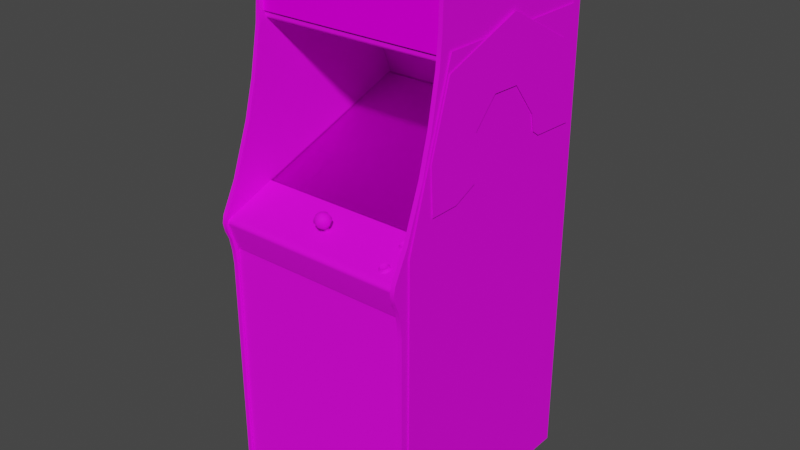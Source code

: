 # Source: pacman_1.blend  (saved by Blender 2.93.20; exported with 4.5.12 LTS)
import bpy
from mathutils import Matrix  # noqa: F401  (used for matrix-valued properties, if any)

bpy.ops.wm.read_factory_settings(use_empty=True)
scene = bpy.context.scene
scene.name = 'Scene'

# ---- images (referenced by path relative to the original .blend; pixels are not part of the script)
import os
ASSET_DIR = os.environ.get("B2B_ASSET_DIR", "")  # directory of the original .blend (textures are referenced by path, not embedded)
HERE = os.path.dirname(os.path.abspath(__file__))  # packed textures are extracted next to this script under _unpacked/

def load_image(name, relpath, width, height, colorspace="sRGB"):
    """Load a texture the original file referenced (path relative to the .blend, or extracted next to this script)."""
    p = next((c for c in (os.path.join(HERE, relpath), os.path.join(ASSET_DIR, relpath)) if relpath and os.path.exists(c)), "")
    if p:
        img = bpy.data.images.load(p, check_existing=True)
        img.name = name
    else:  # same state as the original file: an image datablock whose file is absent (Cycles renders it pink)
        img = bpy.data.images.new(name, width, height)
        img.source = "FILE"
        img.filepath = "//" + (relpath or name)
    img.colorspace_settings.name = colorspace
    return img
img_pacmanmarqueemap_tiff = load_image('pacmanmarqueemap.TIFF', 'pacmanmarqueemap.TIFF', 1024, 1024, 'sRGB')
img_pacmantitlemap_tiff = load_image('pacmantitlemap.TIFF', 'pacmantitlemap.TIFF', 1024, 1024, 'sRGB')
img_pacmanglassa_tiff = load_image('pacmanglassa.TIFF', 'pacmanglassa.TIFF', 1024, 1024, 'sRGB')
img_pacmanbezelmap_tiff = load_image('pacmanbezelmap.TIFF', 'pacmanbezelmap.TIFF', 1024, 1024, 'sRGB')
img_pacmantexturemap_tiff = load_image('pacmantexturemap.TIFF', 'pacmantexturemap.TIFF', 1024, 1024, 'sRGB')

# ---- materials (node trees are filled in below, after node groups)
mat_pacmanmarquee = bpy.data.materials.new('pacmanmarquee')
mat_pacmanmarquee.use_transparent_shadow = False
mat_pacmanmarquee.roughness = 0.8807
mat_pacmanmarquee.specular_intensity = 0.0
mat_pacmantitle = bpy.data.materials.new('pacmantitle')
mat_pacmantitle.use_transparent_shadow = False
mat_pacmantitle.roughness = 0.8807
mat_pacmantitle.specular_intensity = 0.0
mat_pacmanglass = bpy.data.materials.new('pacmanglass')
mat_pacmanglass.use_transparent_shadow = False
mat_pacmanglass.roughness = 0.8807
mat_pacmanglass.specular_intensity = 0.0
mat_pacmanbezel = bpy.data.materials.new('pacmanbezel')
mat_pacmanbezel.use_transparent_shadow = False
mat_pacmanbezel.roughness = 0.8807
mat_pacmanbezel.specular_intensity = 0.0
mat_pacmantexture = bpy.data.materials.new('pacmantexture')
mat_pacmantexture.use_transparent_shadow = False
mat_pacmantexture.roughness = 0.8114
mat_pacmantexture.specular_intensity = 0.1765

# ---- node groups
ng_auto_smooth = bpy.data.node_groups.new('Auto Smooth', 'GeometryNodeTree')
_s = ng_auto_smooth.interface.new_socket(name='Geometry', in_out='OUTPUT', socket_type='NodeSocketGeometry')
_s = ng_auto_smooth.interface.new_socket(name='Geometry', in_out='INPUT', socket_type='NodeSocketGeometry')
_s = ng_auto_smooth.interface.new_socket(name='Angle', in_out='INPUT', socket_type='NodeSocketFloat')
_s.subtype = 'ANGLE'
_s.min_value = 0.0
_s.max_value = 3.142
ng_auto_smooth.is_modifier = True
_N = ng_auto_smooth.nodes; _L = ng_auto_smooth.links
n0 = _N.new('NodeGroupOutput'); n0.name = 'Group Output'; n0.location = (480, -100)
n1 = _N.new('NodeGroupInput'); n1.name = 'Group Input'; n1.location = (-420, -300)
n2 = _N.new('NodeGroupInput'); n2.name = 'Group Input.001'; n2.location = (-60, -100)
n3 = _N.new('GeometryNodeSetShadeSmooth'); n3.name = 'Set Shade Smooth'; n3.location = (120, -100)
n3.domain = 'EDGE'
n4 = _N.new('GeometryNodeSetShadeSmooth'); n4.name = 'Set Shade Smooth.001'; n4.location = (300, -100)
n5 = _N.new('GeometryNodeInputMeshEdgeAngle'); n5.name = 'Edge Angle'; n5.location = (-420, -220)
n6 = _N.new('GeometryNodeInputEdgeSmooth'); n6.name = 'Is Edge Smooth'; n6.location = (-60, -160)
n7 = _N.new('GeometryNodeInputShadeSmooth'); n7.name = 'Is Face Smooth'; n7.location = (-240, -340)
n8 = _N.new('FunctionNodeBooleanMath'); n8.name = 'Boolean Math'; n8.location = (-60, -220)
n9 = _N.new('FunctionNodeCompare'); n9.name = 'Compare'; n9.location = (-240, -180)
n9.operation = 'LESS_EQUAL'
_L.new(n5.outputs[0], n9.inputs[0])
_L.new(n4.outputs[0], n0.inputs[0])
_L.new(n1.outputs[1], n9.inputs[1])
_L.new(n9.outputs[0], n8.inputs[0])
_L.new(n7.outputs[0], n8.inputs[1])
_L.new(n2.outputs[0], n3.inputs[0])
_L.new(n6.outputs[0], n3.inputs[1])
_L.new(n3.outputs[0], n4.inputs[0])
_L.new(n8.outputs[0], n3.inputs[2])
n0.is_active_output = True

# ---- material node trees
mat_pacmanmarquee.use_nodes = True; mat_pacmanmarquee.node_tree.nodes.clear()
_N = mat_pacmanmarquee.node_tree.nodes; _L = mat_pacmanmarquee.node_tree.links
n0 = _N.new('ShaderNodeBsdfPrincipled'); n0.name = 'Principled BSDF'; n0.location = (10, 300)
n0.distribution = 'GGX'
n0.subsurface_method = 'BURLEY'
n0.inputs[2].default_value = 0.8807
n0.inputs[3].default_value = 1.45
n0.inputs[13].default_value = 0.0
n0.inputs[27].default_value = (0.0, 0.0, 0.0, 1.0)
n0.inputs[28].default_value = 1.0
n1 = _N.new('ShaderNodeOutputMaterial'); n1.name = 'Material Output'; n1.location = (300, 300)
n2 = _N.new('ShaderNodeTexImage'); n2.name = 'Image Texture'; n2.location = (-300, 600)
n2.image = img_pacmanmarqueemap_tiff
_L.new(n0.outputs[0], n1.inputs[0])
_L.new(n2.outputs[0], n0.inputs[0])
n1.is_active_output = True
mat_pacmantitle.use_nodes = True; mat_pacmantitle.node_tree.nodes.clear()
_N = mat_pacmantitle.node_tree.nodes; _L = mat_pacmantitle.node_tree.links
n0 = _N.new('ShaderNodeBsdfPrincipled'); n0.name = 'Principled BSDF'; n0.location = (10, 300)
n0.distribution = 'GGX'
n0.subsurface_method = 'BURLEY'
n0.inputs[2].default_value = 0.8807
n0.inputs[3].default_value = 1.45
n0.inputs[13].default_value = 0.0
n0.inputs[27].default_value = (0.0, 0.0, 0.0, 1.0)
n0.inputs[28].default_value = 1.0
n1 = _N.new('ShaderNodeOutputMaterial'); n1.name = 'Material Output'; n1.location = (300, 300)
n2 = _N.new('ShaderNodeTexImage'); n2.name = 'Image Texture'; n2.location = (-300, 600)
n2.image = img_pacmantitlemap_tiff
_L.new(n0.outputs[0], n1.inputs[0])
_L.new(n2.outputs[0], n0.inputs[0])
n1.is_active_output = True
mat_pacmanglass.use_nodes = True; mat_pacmanglass.node_tree.nodes.clear()
_N = mat_pacmanglass.node_tree.nodes; _L = mat_pacmanglass.node_tree.links
n0 = _N.new('ShaderNodeBsdfPrincipled'); n0.name = 'Principled BSDF'; n0.location = (10, 300)
n0.distribution = 'GGX'
n0.subsurface_method = 'BURLEY'
n0.inputs[2].default_value = 0.8807
n0.inputs[3].default_value = 1.45
n0.inputs[4].default_value = 0.2
n0.inputs[13].default_value = 0.0
n0.inputs[27].default_value = (0.0, 0.0, 0.0, 1.0)
n0.inputs[28].default_value = 1.0
n1 = _N.new('ShaderNodeOutputMaterial'); n1.name = 'Material Output'; n1.location = (300, 300)
n2 = _N.new('ShaderNodeTexImage'); n2.name = 'Image Texture'; n2.location = (-300, 600)
n2.image = img_pacmanglassa_tiff
_L.new(n0.outputs[0], n1.inputs[0])
_L.new(n2.outputs[0], n0.inputs[0])
n1.is_active_output = True
mat_pacmanbezel.use_nodes = True; mat_pacmanbezel.node_tree.nodes.clear()
_N = mat_pacmanbezel.node_tree.nodes; _L = mat_pacmanbezel.node_tree.links
n0 = _N.new('ShaderNodeBsdfPrincipled'); n0.name = 'Principled BSDF'; n0.location = (10, 300)
n0.distribution = 'GGX'
n0.subsurface_method = 'BURLEY'
n0.inputs[2].default_value = 0.8807
n0.inputs[3].default_value = 1.45
n0.inputs[13].default_value = 0.0
n0.inputs[27].default_value = (0.0, 0.0, 0.0, 1.0)
n0.inputs[28].default_value = 1.0
n1 = _N.new('ShaderNodeOutputMaterial'); n1.name = 'Material Output'; n1.location = (300, 300)
n2 = _N.new('ShaderNodeTexImage'); n2.name = 'Image Texture'; n2.location = (-300, 600)
n2.image = img_pacmanbezelmap_tiff
_L.new(n0.outputs[0], n1.inputs[0])
_L.new(n2.outputs[0], n0.inputs[0])
n1.is_active_output = True
mat_pacmantexture.use_nodes = True; mat_pacmantexture.node_tree.nodes.clear()
_N = mat_pacmantexture.node_tree.nodes; _L = mat_pacmantexture.node_tree.links
n0 = _N.new('ShaderNodeBsdfPrincipled'); n0.name = 'Principled BSDF'; n0.location = (10, 300)
n0.distribution = 'GGX'
n0.subsurface_method = 'BURLEY'
n0.inputs[2].default_value = 0.8114
n0.inputs[3].default_value = 1.45
n0.inputs[13].default_value = 0.1765
n0.inputs[27].default_value = (0.0, 0.0, 0.0, 1.0)
n0.inputs[28].default_value = 1.0
n1 = _N.new('ShaderNodeOutputMaterial'); n1.name = 'Material Output'; n1.location = (300, 300)
n2 = _N.new('ShaderNodeTexImage'); n2.name = 'Image Texture'; n2.location = (-300, 600)
n2.image = img_pacmantexturemap_tiff
_L.new(n0.outputs[0], n1.inputs[0])
_L.new(n2.outputs[0], n0.inputs[0])
n1.is_active_output = True

# ---- world
world_world = bpy.data.worlds.new('World'); scene.world = world_world
world_world.use_nodes = True; world_world.node_tree.nodes.clear()
_N = world_world.node_tree.nodes; _L = world_world.node_tree.links
n0 = _N.new('ShaderNodeOutputWorld'); n0.name = 'World Output'; n0.location = (300, 300)
n1 = _N.new('ShaderNodeBackground'); n1.name = 'Background'; n1.location = (10, 300)
n1.inputs[0].default_value = (0.05088, 0.05088, 0.05088, 1.0)
_L.new(n1.outputs[0], n0.inputs[0])
n0.is_active_output = True
world_world.color = (0.05088, 0.05088, 0.05088)
world_world.use_sun_shadow = False
world_world.sun_shadow_jitter_overblur = 0.0

# ---- meshes
me_pacman = bpy.data.meshes.new('pacman')
me_pacman.from_pydata([(-0.07888, 0.4114, 0.03052), (-0.07888, 0.3834, 0.03052), (0.01204, 0.4114, 0.03052), (-0.1549, -0.1284, -0.1726), (-0.0281, -0.1253, -0.172), (-0.0281, -0.08396, -0.3055), (-0.1537, -0.1794, -0.04215), (-0.0281, -0.1782, -0.04033), (0.09718, -0.08609, -0.3043), (-0.1537, -0.08609, -0.3043), (0.09718, -0.1794, -0.04215), (0.0987, -0.1284, -0.1726), (0.1762, -0.1323, -0.1732), (0.1729, -0.08974, -0.3012), (0.09414, -0.06237, -0.3842), (-0.1503, -0.212, 0.0363), (-0.1503, -0.06237, -0.3842), (-0.2194, -0.06693, -0.3739), (-0.2294, -0.08974, -0.3012), (-0.2294, -0.1807, -0.0458), (0.1629, -0.06693, -0.3739), (0.1762, -0.1329, -0.1732), (0.1729, -0.1813, -0.0458), (-0.2324, -0.1323, -0.1732), (-0.2324, -0.1329, -0.1732), (-0.2294, -0.09035, -0.3015), (-0.0281, -0.06055, -0.3873), (-0.0281, -0.06085, -0.3873), (0.09414, -0.06298, -0.3842), (0.09414, -0.212, 0.0363), (-0.0281, -0.2126, 0.03964), (-0.0281, -0.2129, 0.03964), (-0.1503, -0.2126, 0.0363), (0.1729, -0.09035, -0.3015), (-0.2194, -0.06724, -0.3739), (-0.2294, -0.1813, -0.0458), (0.1629, -0.2092, 0.02566), (0.09414, -0.2126, 0.0363), (0.1729, -0.1807, -0.0458), (0.1629, -0.2095, 0.02566), (-0.2194, -0.2095, 0.02566), (-0.1503, -0.06298, -0.3842), (0.1629, -0.06724, -0.3739), (-0.2194, -0.2092, 0.02566), (-0.3389, -0.01098, -0.4706), (-0.3389, -0.2071, 0.08374), (0.272, -0.2071, 0.08374), (0.272, -0.01098, -0.4706), (0.272, -0.2132, 0.08374), (0.272, -0.01707, -0.4706), (-0.3389, -0.01707, -0.4706), (-0.3389, -0.2132, 0.08374), (-0.03205, -0.1706, 0.1716), (-0.02506, -0.1715, 0.174), (-0.0211, -0.1804, 0.1899), (-0.02232, -0.174, 0.1804), (-0.04148, -0.174, 0.1804), (-0.03874, -0.1715, 0.174), (-0.01654, -0.1877, 0.192), (-0.03205, -0.1846, 0.1956), (-0.03205, -0.1931, 0.1987), (-0.03205, -0.1724, 0.1622), (-0.02871, -0.1721, 0.1813), (-0.02962, -0.1728, 0.1835), (-0.02719, -0.1746, 0.1853), (-0.03205, -0.1773, 0.1896), (-0.03418, -0.1728, 0.1835), (-0.03205, -0.1734, 0.1844), (-0.0354, -0.1721, 0.1813), (-0.02962, -0.1712, 0.1792), (-0.03205, -0.1709, 0.1783), (-0.03418, -0.1712, 0.1792), (-0.03205, -0.1715, 0.1813), (-0.04969, -0.1785, 0.1789), (-0.03205, -0.2038, 0.1975), (0.286, -0.4212, 0.2212), (0.286, -1.205, 0.2209), (-0.3519, 0.4734, -0.5545), (-0.3519, -1.205, 0.2209), (-0.3392, -1.205, -0.5421), (0.2723, -0.2819, 0.1996), (0.2723, -0.03865, -0.4843), (0.286, 0.273, 0.07857), (0.286, 0.1234, 0.1068), (0.2723, 0.1234, 0.1068), (0.2723, 0.273, 0.07857), (-0.3383, 0.273, 0.07857), (-0.3519, 0.273, 0.07857), (0.286, -1.205, -0.5545), (0.2912, -0.9728, -0.5202), (0.2912, -0.1943, 0.1959), (0.2912, -0.9728, 0.1959), (-0.355, -0.9728, -0.5202), (-0.355, -0.9728, 0.1959), (-0.355, -0.1943, 0.1959), (-0.3386, 0.2864, 0.04208), (-0.3386, 0.2931, -0.3474), (0.2723, 0.2931, -0.3474), (-0.3386, -0.2819, 0.1996), (0.2717, -1.205, -0.5421), (0.2723, -1.206, 0.2124), (0.2723, -0.3254, 0.2124), (-0.3376, -0.3254, 0.2124), (-0.3376, -1.206, 0.2124), (0.2951, 0.2219, -0.4739), (0.2951, 0.1505, -0.2444), (0.2951, 0.04527, -0.3271), (-0.355, 0.3135, 0.03873), (-0.355, 0.3135, -0.5202), (0.2912, 0.3135, -0.5202), (0.2912, 0.3135, 0.03873), (-0.3392, 0.4722, -0.5421), (-0.3392, 0.5126, 0.03478), (0.2717, 0.5126, 0.03478), (0.2717, 0.4722, -0.5421), (0.2723, 0.2864, 0.04208), (0.2951, 0.2596, 0.04877), (0.2951, 0.07142, -0.0677), (0.2951, 0.1541, -0.1468), (0.2951, 0.3573, -0.2255), (0.2951, 0.04132, 0.1166), (-0.3386, -0.2013, 0.07157), (-0.3386, -0.2597, 0.227), (0.2723, -0.2597, 0.227), (0.2723, -0.2013, 0.07157), (-0.3386, -0.03865, -0.4843), (-0.005596, -0.1946, 0.1728), (-0.01381, -0.1968, 0.1914), (-0.01411, -0.2071, 0.1874), (-0.05546, -0.1849, 0.1765), (0.2951, -0.03014, -0.3648), (0.2951, -0.03744, -0.5113), (-0.3376, -0.2591, 0.2267), (0.2711, -0.2591, 0.2267), (0.2711, -0.205, 0.08343), (-0.3376, -0.205, 0.08343), (0.2951, -0.07514, -0.0677), (0.2723, -0.3652, 0.2157), (0.2723, -0.2789, 0.2449), (-0.3386, -0.2789, 0.2449), (-0.3386, -0.3652, 0.2157), (0.2723, 0.4977, 0.06732), (0.2723, 0.5087, -0.4876), (-0.03205, -0.2126, 0.1905), (-0.03205, -0.2092, 0.1528), (-0.03205, -0.1971, 0.1479), (0.2182, -0.2065, 0.1096), (0.2094, -0.2135, 0.1151), (-0.2312, -0.1493, -0.09233), (-0.3066, -0.1493, -0.09233), (-0.3066, -0.2029, 0.05546), (-0.2312, -0.2029, 0.05546), (0.2352, -0.1493, -0.09233), (0.1598, -0.1493, -0.09233), (0.1598, -0.2029, 0.05546), (0.2352, -0.2029, 0.05546), (-0.03874, -0.1764, 0.1871), (-0.03205, -0.1858, 0.1485), (-0.0506, -0.1883, 0.1555), (-0.04847, -0.1791, 0.161), (0.2027, -0.2369, 0.1902), (0.1975, -0.2393, 0.1962), (0.2094, -0.2451, 0.1984), (0.286, 0.3633, 0.07036), (0.286, 0.5351, -0.1069), (-0.3519, 0.5351, -0.1069), (-0.0582, -0.1946, 0.1728), (-0.3383, -0.3342, 0.2336), (0.286, -0.3053, 0.2464), (0.286, -0.3342, 0.2336), (0.2951, -0.1089, 0.109), (0.2027, -0.2442, 0.2099), (-0.008333, -0.1849, 0.1765), (-0.03205, -0.177, 0.1546), (0.2723, -1.205, -0.5545), (0.286, 0.4734, -0.5545), (-0.3519, -1.205, -0.5545), (-0.3383, 0.4734, -0.5545), (-0.3383, 0.3633, 0.07036), (-0.3519, 0.4977, 0.06732), (0.286, 0.4977, 0.06732), (-0.3383, 0.5148, 0.01623), (0.2726, 0.5151, 0.04086), (0.2726, 0.5148, 0.01623), (0.2951, -0.1089, 0.01136), (-0.04847, -0.1907, 0.1923), (0.2209, -0.2092, 0.1169), (0.2219, -0.2138, 0.1154), (0.2109, -0.2132, 0.1281), (0.2182, -0.2117, 0.1242), (0.2951, -0.01129, -0.3383), (-0.01593, -0.1992, 0.1543), (0.2726, 0.2791, 0.0217), (-0.3383, 0.2791, 0.0217), (-0.05455, -0.2047, 0.1692), (-0.04604, -0.2141, 0.1658), (-0.3383, -1.205, 0.2209), (0.2723, -0.4212, 0.2212), (-0.3519, -0.1582, 0.199), (-0.3383, -0.1582, 0.199), (-0.3519, -0.2777, 0.2525), (-0.3519, -0.3053, 0.2464), (-0.3383, -0.3053, 0.2464), (0.286, -0.1582, 0.199), (0.2723, -0.2777, 0.2525), (0.2723, -0.3053, 0.2464), (-0.01411, -0.1785, 0.1789), (-0.02536, -0.2141, 0.1658), (-0.02536, -0.2488, 0.1531), (-0.03661, -0.2159, 0.1701), (-0.03874, -0.2141, 0.1658), (-0.03874, -0.2488, 0.1531), (-0.04817, -0.2105, 0.1844), (-0.0506, -0.2013, 0.1902), (-0.009245, -0.2047, 0.1692), (-0.0135, -0.1883, 0.1555), (-0.01533, -0.1791, 0.161), (0.2219, -0.2454, 0.1984), (0.2112, -0.2409, 0.1862), (0.2021, -0.2415, 0.1877), (0.1994, -0.2536, 0.213), (0.2121, -0.2545, 0.2151), (0.2112, -0.2497, 0.2105), (0.2188, -0.2482, 0.2063), (0.2234, -0.2524, 0.209), (-0.3383, 0.5251, -0.4131), (-0.3383, 0.5087, -0.4876), (-0.3519, 0.5087, -0.4876), (0.286, 0.5087, -0.4876), (0.2279, -0.2165, 0.1141), (0.2234, -0.2126, 0.1029), (0.2188, -0.2111, 0.1075), (0.1975, -0.2077, 0.1132), (0.2027, -0.2056, 0.1071), (0.2021, -0.2098, 0.1044), (0.1963, -0.2469, 0.2026), (0.1963, -0.2439, 0.1941), (0.1908, -0.246, 0.1914), (0.2121, -0.2418, 0.1798), (0.286, 0.5339, -0.2891), (0.286, 0.5066, 0.0664), (-0.3383, 0.5351, -0.1069), (-0.3383, 0.5066, 0.0664), (0.286, 0.004828, 0.1391), (-0.3383, 0.004828, 0.1391), (-0.04817, -0.1992, 0.1543), (-0.3383, 0.5148, 0.06154), (0.2723, 0.5351, -0.1069), (0.2723, 0.5339, -0.2891), (0.2723, 0.5148, 0.06154), (0.1963, -0.2123, 0.1111), (0.1963, -0.2153, 0.1196), (0.1975, -0.2105, 0.1208), (0.2723, 0.3633, 0.07036), (0.2112, -0.2184, 0.1275), (0.2021, -0.2178, 0.126), (0.1994, -0.2223, 0.1297), (0.2121, -0.2229, 0.1318), (0.2234, -0.2208, 0.1257), (0.2188, -0.2168, 0.1233), (0.1908, -0.2144, 0.1081), (0.1908, -0.219, 0.1205), (0.1908, -0.2503, 0.2035), (0.2021, -0.2491, 0.209), (-0.3383, 0.5294, -0.03455), (0.286, 0.5294, -0.03455), (0.2723, 0.5294, -0.03455), (-0.3519, -0.3342, 0.2336), (-0.3383, -0.375, 0.2254), (0.2723, -0.3342, 0.2336), (0.2723, -0.375, 0.2254), (0.2209, -0.2406, 0.2002), (0.2182, -0.2381, 0.1929), (0.2109, -0.2448, 0.2114), (0.2182, -0.2433, 0.2075), (0.1994, -0.2424, 0.182), (0.2723, -1.205, 0.2209), (-0.3383, -0.2515, 0.247), (0.286, -0.2515, 0.247), (0.2723, -0.1582, 0.199), (-0.3383, 0.4901, -0.5345), (0.286, 0.4901, -0.5345), (0.2279, -0.2482, 0.1975), (0.2234, -0.2439, 0.1859), (0.2188, -0.2424, 0.1905), (0.2112, -0.2095, 0.1032), (-0.01867, -0.2147, 0.1798), (-0.3519, 0.5251, -0.4131), (0.2723, 0.5251, -0.4131), (-0.3519, 0.5294, -0.03455), (-0.3519, 0.5242, 0.04329), (-0.3519, -0.2515, 0.247), (0.2723, -0.2515, 0.247), (0.286, -0.375, 0.2254), (-0.3383, -0.4212, 0.2212), (-0.3519, -0.375, 0.2254), (-0.03661, -0.2126, 0.1613), (-0.03205, -0.212, 0.1595), (-0.03205, -0.2466, 0.1467), (-0.02719, -0.2473, 0.1485), (-0.03205, -0.2165, 0.1719), (-0.03205, -0.2512, 0.1591), (-0.03661, -0.2506, 0.1573), (-0.3383, -1.205, -0.5545), (0.286, -0.2777, 0.2525), (-0.02202, -0.2108, 0.1564), (0.2109, -0.2366, 0.1889), (0.2109, -0.205, 0.1056), (0.2121, -0.2102, 0.09651), (0.1994, -0.2111, 0.09864), (-0.3519, 0.5339, -0.2891), (-0.3383, 0.5339, -0.2891), (0.1975, -0.2421, 0.2038), (0.2027, -0.2129, 0.1269), (-0.3383, 0.1234, 0.1068), (-0.3519, 0.1234, 0.1068), (-0.04178, -0.2175, 0.175), (-0.04178, -0.2108, 0.1564), (-0.3519, 0.004828, 0.1391), (0.2723, 0.004828, 0.1391), (0.2723, -0.2698, 0.2425), (-0.3519, 0.3633, 0.07036), (0.286, 0.5251, -0.4131), (0.2723, 0.4841, -0.5451), (-0.3519, 0.4841, -0.5451), (-0.03205, -0.219, 0.1789), (-0.3386, -0.264, 0.2367), (0.2723, -0.264, 0.2367), (-0.04452, -0.1828, 0.1908), (-0.04452, -0.1743, 0.1671), (-0.3383, 0.5205, 0.05454), (-0.3383, 0.5242, 0.04329), (0.286, 0.4841, -0.5451), (-0.3383, -0.2777, 0.2525), (-0.01928, -0.1743, 0.1671), (0.2723, 0.5205, 0.05454), (0.2723, 0.5242, 0.04329), (0.2726, 0.2812, 0.04907), (0.2726, 0.2894, 0.05211), (-0.3383, 0.2894, 0.05211), (-0.3519, -0.4212, 0.2212), (0.286, 0.5242, 0.04329), (-0.3383, 0.2791, 0.03995), (0.2726, 0.2791, 0.03995), (-0.02719, -0.2159, 0.1701), (-0.02719, -0.2126, 0.1613), (-0.03661, -0.2473, 0.1485), (-0.02719, -0.2506, 0.1573), (-0.3383, 0.5151, 0.04086), (-0.3519, 0.5148, 0.06154), (0.2723, 0.5066, 0.0664), (-0.3383, 0.5038, 0.05242), (0.2726, 0.5038, 0.05242), (-0.3383, 0.2812, 0.04907), (-0.3386, -0.2698, 0.2425), (0.286, 0.5148, 0.06154), (0.286, 0.5205, 0.05454), (-0.3519, 0.5205, 0.05454), (-0.02202, -0.2175, 0.175), (-0.01806, -0.2141, 0.1658), (-0.3383, 0.5129, 0.05059), (0.2723, 0.4901, -0.5345), (-0.3519, 0.4901, -0.5345), (0.286, 0.4777, -0.5533), (0.2723, 0.4734, -0.5545), (-0.3383, 0.4777, -0.5533), (0.2726, 0.5129, 0.05059), (-0.3383, 0.4841, -0.5451), (-0.3519, 0.4777, -0.5533), (0.2723, 0.4777, -0.5533), (-0.3519, 0.5066, 0.0664), (-0.3383, 0.4977, 0.06732), (-0.3389, 0.304, 0.0588), (0.272, 0.304, 0.0588), (0.272, 0.491, 0.0588), (-0.3389, 0.491, 0.0588)], [], [(0, 1, 2), (4, 11, 8, 5), (26, 14, 28, 27), (210, 296, 346, 211), (5, 9, 3, 4), (41, 34, 17, 16), (10, 7, 30, 29), (15, 30, 7, 6), (9, 5, 26, 16), (211, 302, 209, 210), (23, 18, 25, 24), (6, 19, 43, 15), (15, 43, 40, 32), (14, 26, 5, 8), (13, 8, 11, 12), (18, 9, 16, 17), (20, 14, 8, 13), (59, 328, 185, 60), (24, 35, 19, 23), (68, 71, 57, 56), (21, 33, 13, 12), (11, 4, 7, 10), (27, 41, 16, 26), (297, 345, 299, 298), (31, 37, 29, 30), (172, 58, 127, 126), (33, 42, 20, 13), (69, 62, 55, 53), (10, 38, 12, 11), (35, 40, 43, 19), (37, 39, 36, 29), (14, 20, 42, 28), (271, 274, 223, 217), (168, 304, 204, 205), (179, 321, 178, 371), (328, 59, 65, 156), (54, 206, 55), (334, 61, 52, 53), (260, 261, 251, 250), (329, 73, 56, 57), (206, 334, 53, 55), (62, 63, 64), (65, 64, 63), (52, 57, 71, 70), (69, 70, 72), (70, 71, 72), (61, 329, 57, 52), (62, 69, 72), (63, 62, 72), (236, 219, 275, 237), (175, 75, 76), (364, 276, 197), (177, 294, 196), (77, 78, 340), (364, 369, 363, 175), (266, 336, 341, 265), (175, 82, 83), (364, 84, 85), (177, 86, 314), (77, 315, 87), (177, 196, 303), (77, 176, 78), (364, 174, 276), (175, 76, 88), (89, 90, 91), (92, 93, 94), (205, 269, 169, 168), (50, 51, 48, 49), (104, 105, 106), (107, 108, 92), (89, 109, 110), (227, 287, 225, 226), (142, 288, 322, 228), (116, 117, 118), (119, 116, 105), (116, 120, 117), (104, 119, 105), (134, 135, 132, 133), (239, 322, 288, 248), (258, 229, 187, 259), (216, 172, 126, 215), (130, 131, 104), (107, 92, 94), (89, 110, 90), (280, 367, 324, 362), (175, 363, 180, 163), (77, 198, 318), (177, 244, 199), (364, 279, 319), (175, 243, 203), (371, 242, 370, 179), (141, 142, 361), (228, 322, 180), (179, 227, 362), (226, 225, 371), (222, 263, 220, 221), (186, 146, 147), (84, 319, 243, 83), (102, 103, 100, 101), (116, 118, 105), (12, 38, 22, 21), (284, 217, 282, 283), (188, 313, 255, 254), (160, 161, 162), (141, 369, 364, 253), (180, 240, 350, 141), (38, 10, 29, 36), (349, 370, 242, 246), (177, 202, 167), (77, 201, 200), (175, 168, 169), (364, 205, 204), (312, 171, 162), (359, 305, 191, 214), (219, 236, 161, 160), (279, 292, 278, 203), (311, 225, 287, 310), (356, 341, 336, 335), (199, 244, 318, 198), (177, 365, 371, 178), (228, 281, 361, 142), (179, 368, 77, 321), (323, 361, 281, 332), (170, 184, 136), (194, 245, 317, 195), (217, 284, 272, 271), (185, 129, 166, 213), (188, 189, 147), (104, 106, 190), (150, 151, 148, 149), (231, 187, 229, 230), (172, 216, 334, 206), (164, 239, 248, 247), (321, 87, 86, 178), (326, 354, 320, 327), (294, 268, 295, 340), (367, 365, 368, 324), (30, 15, 32, 31), (265, 164, 247, 266), (97, 115, 95, 96), (224, 282, 217, 223), (3, 23, 19, 6), (306, 272, 284, 218), (208, 299, 345, 207), (307, 146, 231, 285), (214, 191, 215, 126), (273, 171, 263, 222), (129, 185, 328, 73), (213, 74, 60, 185), (251, 255, 313, 252), (145, 245, 158, 157), (144, 317, 245, 145), (74, 143, 128, 127), (202, 333, 200, 201), (249, 350, 240, 355), (325, 358, 286, 143), (256, 257, 254, 255), (215, 157, 173, 216), (238, 275, 219, 218), (255, 251, 261, 256), (239, 164, 180), (332, 363, 369, 323), (311, 241, 371), (351, 339, 338, 352), (348, 360, 366, 182), (342, 193, 192, 343), (195, 316, 212, 194), (179, 165, 310), (355, 356, 335, 249), (141, 247, 248), (83, 82, 85, 84), (130, 104, 190), (312, 161, 236, 235), (237, 262, 235, 236), (58, 172, 206, 54), (259, 254, 257, 258), (223, 222, 221, 224), (241, 264, 371), (291, 200, 333, 277), (265, 341, 180), (374, 375, 372, 373), (145, 191, 305, 144), (77, 295, 267), (339, 353, 337, 338), (364, 270, 269), (314, 86, 87, 315), (271, 272, 162), (273, 274, 162), (230, 308, 285, 231), (177, 199, 277), (197, 276, 76, 75), (175, 203, 278), (77, 368, 365, 177), (280, 226, 371), (281, 228, 180), (58, 54, 59, 60), (252, 313, 147), (233, 232, 147), (263, 235, 262, 220), (214, 128, 286), (143, 286, 128), (179, 287, 227), (141, 266, 247), (292, 204, 304, 278), (141, 288, 142), (179, 290, 289), (181, 348, 182, 183), (250, 234, 309, 260), (77, 291, 198), (364, 292, 279), (175, 293, 75), (138, 320, 354, 139), (177, 268, 294), (300, 209, 302, 301), (301, 347, 344, 300), (298, 346, 296, 297), (4, 3, 6, 7), (165, 289, 264, 241), (128, 214, 126, 127), (68, 66, 72, 71), (54, 65, 59), (177, 277, 333), (293, 169, 269, 270), (175, 278, 304), (331, 264, 289, 290), (207, 344, 347, 208), (272, 306, 162), (254, 259, 189, 188), (146, 307, 147), (218, 284, 283, 238), (179, 310, 287), (125, 98, 80, 81), (141, 248, 288), (270, 197, 75, 293), (9, 18, 23, 3), (187, 231, 146, 186), (186, 189, 259, 187), (159, 173, 157, 158), (222, 223, 274, 273), (234, 250, 232, 233), (235, 263, 171, 312), (160, 306, 218, 219), (252, 232, 250, 251), (158, 166, 129, 159), (177, 314, 244), (246, 330, 357, 349), (175, 83, 243), (139, 140, 137, 138), (327, 123, 122, 326), (77, 318, 315), (364, 319, 84), (201, 267, 167, 202), (177, 178, 86), (315, 318, 244, 314), (175, 163, 82), (343, 337, 353, 342), (225, 311, 371), (322, 239, 180), (73, 328, 156, 56), (234, 285, 308, 309), (141, 323, 369), (113, 114, 111, 112), (74, 213, 212, 143), (157, 215, 191, 145), (213, 166, 194, 212), (233, 307, 285, 234), (179, 324, 368), (241, 311, 310, 165), (77, 200, 291), (364, 204, 292), (56, 156, 66, 68), (120, 170, 136, 117), (166, 158, 245, 194), (46, 47, 44, 45), (61, 334, 216, 173), (364, 269, 205), (77, 267, 201), (316, 325, 143, 212), (127, 58, 60, 74), (329, 61, 173, 159), (77, 87, 321), (364, 85, 253), (331, 330, 371), (176, 77, 177, 303), (365, 367, 371), (332, 281, 180), (340, 78, 196, 294), (177, 333, 202), (73, 329, 159, 129), (189, 186, 147), (274, 271, 162), (171, 273, 162), (175, 304, 168), (313, 188, 147), (306, 160, 162), (307, 233, 147), (161, 312, 162), (232, 252, 147), (141, 335, 336), (290, 357, 330, 331), (18, 17, 34, 25), (154, 155, 152, 153), (77, 340, 295), (253, 85, 82, 163), (364, 197, 270), (341, 356, 180), (226, 280, 362, 227), (175, 169, 293), (177, 167, 268), (55, 64, 54), (65, 54, 64), (114, 99, 79, 111), (179, 349, 357), (141, 249, 335), (123, 124, 121, 122), (356, 355, 180), (330, 246, 371), (179, 357, 290), (63, 67, 65), (67, 66, 156, 65), (67, 63, 72, 66), (38, 36, 39, 22), (358, 359, 214, 286), (53, 52, 70, 69), (141, 361, 323), (179, 362, 324), (203, 243, 319, 279), (352, 366, 360, 351), (64, 55, 62), (198, 291, 277, 199), (367, 280, 371), (363, 332, 180), (141, 350, 249), (96, 125, 81, 97), (264, 331, 371), (179, 370, 349), (268, 167, 267, 295), (164, 265, 180), (355, 240, 180), (141, 336, 266), (246, 242, 371), (179, 289, 165), (141, 253, 163, 180), (175, 88, 174, 364)])
me_pacman.polygons.foreach_set('use_smooth', [True] * 344)
me_pacman.polygons.foreach_set('material_index', [0, 1, 1, 4, 1, 1, 1, 1, 1, 4, 1, 1, 1, 1, 1, 1, 1, 4, 1, 4, 1, 1, 1, 4, 1, 4, 1, 4, 1, 1, 1, 1, 4, 4, 4, 4, 4, 4, 4, 4, 4, 4, 4, 4, 4, 4, 4, 4, 4, 4, 4, 4, 4, 4, 4, 4, 4, 4, 4, 4, 4, 4, 4, 4, 4, 4, 4, 3, 4, 4, 4, 4, 4, 4, 4, 4, 4, 4, 4, 4, 4, 4, 4, 4, 4, 4, 4, 4, 4, 4, 4, 4, 4, 4, 4, 4, 4, 4, 4, 4, 1, 4, 4, 4, 4, 4, 1, 4, 4, 4, 4, 4, 4, 4, 4, 4, 4, 4, 4, 4, 4, 4, 4, 4, 4, 4, 4, 4, 4, 4, 4, 4, 4, 4, 4, 4, 4, 1, 4, 4, 4, 1, 4, 4, 4, 4, 4, 4, 4, 4, 4, 4, 4, 4, 4, 4, 4, 4, 4, 4, 4, 4, 4, 4, 4, 4, 4, 4, 4, 4, 4, 4, 4, 4, 4, 4, 4, 4, 4, 4, 0, 4, 4, 4, 4, 4, 4, 4, 4, 4, 4, 4, 4, 4, 4, 4, 4, 4, 4, 4, 4, 4, 4, 4, 4, 4, 4, 4, 4, 4, 4, 4, 4, 4, 4, 4, 1, 4, 4, 4, 4, 4, 4, 4, 4, 4, 4, 4, 4, 4, 4, 4, 4, 4, 1, 4, 4, 4, 4, 4, 4, 4, 4, 4, 4, 4, 4, 4, 4, 4, 4, 4, 4, 4, 4, 4, 4, 4, 4, 4, 4, 4, 4, 4, 4, 4, 4, 4, 4, 4, 4, 4, 4, 2, 4, 4, 4, 4, 4, 4, 4, 4, 4, 4, 4, 4, 4, 4, 4, 4, 4, 4, 4, 4, 4, 4, 4, 4, 4, 4, 1, 4, 4, 4, 4, 4, 4, 4, 4, 4, 4, 4, 4, 4, 4, 4, 4, 4, 4, 4, 4, 1, 4, 4, 4, 4, 4, 4, 4, 4, 4, 4, 4, 4, 4, 4, 4, 4, 4, 4, 4, 4, 4, 4])
_uv = me_pacman.uv_layers.new(name='UVMap')
_uv.uv.foreach_set('vector', [-0.000458, 1.0, -0.000458, -0.000458, 1.0, 1.0, 0.5, 0.5, 0.7778, 0.5, 0.7753, 0.7753, 0.5, 0.7778, 0.5, 0.9479, 0.7677, 0.9404, 0.7677, 0.9404, 0.5, 0.9479, 0.5876, 0.8778, 0.5876, 0.8778, 0.5876, 0.8778, 0.5876, 0.8778, 0.5, 0.7778, 0.2247, 0.7753, 0.2222, 0.5, 0.5, 0.5, 0.2323, 0.9404, 0.07961, 0.9204, 0.07961, 0.9204, 0.2323, 0.9404, 0.7753, 0.2247, 0.5, 0.2222, 0.5, 0.05209, 0.7677, 0.0596, 0.2323, 0.0596, 0.5, 0.05209, 0.5, 0.2222, 0.2247, 0.2247, 0.2247, 0.7753, 0.5, 0.7778, 0.5, 0.9479, 0.2323, 0.9404, 0.5876, 0.8778, 0.5876, 0.8778, 0.5876, 0.8778, 0.5876, 0.8778, 0.05209, 0.5, 0.0596, 0.7677, 0.0596, 0.7677, 0.05209, 0.5, 0.2247, 0.2247, 0.0596, 0.2323, 0.07961, 0.07961, 0.2323, 0.0596, 0.2323, 0.0596, 0.07961, 0.07961, 0.07961, 0.07961, 0.2323, 0.0596, 0.7677, 0.9404, 0.5, 0.9479, 0.5, 0.7778, 0.7753, 0.7753, 0.9404, 0.7677, 0.7753, 0.7753, 0.7778, 0.5, 0.9479, 0.5, 0.0596, 0.7677, 0.2247, 0.7753, 0.2323, 0.9404, 0.07961, 0.9204, 0.9204, 0.9204, 0.7677, 0.9404, 0.7753, 0.7753, 0.9404, 0.7677, 0.6626, 0.09963, 0.6626, 0.09963, 0.6626, 0.09963, 0.6626, 0.09963, 0.05209, 0.5, 0.0596, 0.2323, 0.0596, 0.2323, 0.05209, 0.5, 0.6626, 0.09963, 0.6626, 0.09963, 0.6626, 0.09963, 0.6626, 0.09963, 0.9479, 0.5, 0.9404, 0.7677, 0.9404, 0.7677, 0.9479, 0.5, 0.7778, 0.5, 0.5, 0.5, 0.5, 0.2222, 0.7753, 0.2247, 0.5, 0.9479, 0.2323, 0.9404, 0.2323, 0.9404, 0.5, 0.9479, 0.5876, 0.8778, 0.5876, 0.8778, 0.5876, 0.8778, 0.5876, 0.8778, 0.5, 0.05209, 0.7677, 0.0596, 0.7677, 0.0596, 0.5, 0.05209, 0.6626, 0.09963, 0.6626, 0.09963, 0.6626, 0.09963, 0.6626, 0.09963, 0.9404, 0.7677, 0.9204, 0.9204, 0.9204, 0.9204, 0.9404, 0.7677, 0.6626, 0.09963, 0.6626, 0.09963, 0.6626, 0.09963, 0.6626, 0.09963, 0.7753, 0.2247, 0.9404, 0.2323, 0.9479, 0.5, 0.7778, 0.5, 0.0596, 0.2323, 0.07961, 0.07961, 0.07961, 0.07961, 0.0596, 0.2323, 0.7677, 0.0596, 0.9204, 0.07961, 0.9204, 0.07961, 0.7677, 0.0596, 0.7677, 0.9404, 0.9204, 0.9204, 0.9204, 0.9204, 0.7677, 0.9404, 0.6626, 0.07461, 0.6727, 0.0671, 0.6727, 0.06961, 0.6601, 0.07711, 0.6351, 0.08462, 0.6351, 0.08462, 0.6351, 0.08462, 0.6351, 0.08462, 0.6376, 0.08462, 0.6376, 0.08462, 0.6376, 0.08462, 0.6376, 0.08462, 0.6626, 0.09963, 0.6626, 0.09963, 0.6626, 0.09963, 0.6626, 0.09963, 0.6626, 0.09963, 0.6626, 0.09963, 0.6626, 0.09963, 0.6626, 0.09963, 0.6626, 0.09963, 0.6626, 0.09963, 0.6626, 0.09963, 0.6501, 0.004547, 0.6677, 0.004547, 0.6677, 0.01706, 0.6526, 0.01706, 0.6626, 0.09963, 0.6626, 0.09963, 0.6626, 0.09963, 0.6626, 0.09963, 0.6626, 0.09963, 0.6626, 0.09963, 0.6626, 0.09963, 0.6626, 0.09963, 0.6626, 0.09963, 0.6626, 0.09963, 0.6626, 0.09963, 0.6626, 0.09963, 0.6626, 0.09963, 0.6626, 0.09963, 0.6626, 0.09963, 0.6626, 0.09963, 0.6626, 0.09963, 0.6626, 0.09963, 0.6626, 0.09963, 0.6626, 0.09963, 0.6626, 0.09963, 0.6626, 0.09963, 0.6626, 0.09963, 0.6626, 0.09963, 0.6626, 0.09963, 0.6626, 0.09963, 0.6626, 0.09963, 0.6626, 0.09963, 0.6626, 0.09963, 0.6626, 0.09963, 0.6626, 0.09963, 0.6626, 0.09963, 0.6626, 0.09963, 0.6626, 0.09963, 0.6526, 0.01706, 0.6426, 0.02957, 0.6326, 0.02457, 0.6501, 0.004547, 0.009551, 0.01456, 0.009551, 0.009551, 0.007049, 0.009551, 0.6351, 0.08462, 0.6351, 0.08462, 0.6351, 0.08462, 0.6376, 0.08462, 0.6376, 0.08462, 0.6376, 0.08462, 0.02206, 0.02457, 0.02206, 0.01706, 0.02206, 0.01706, 0.6351, 0.08462, 0.6351, 0.08462, 0.6351, 0.08462, 0.6351, 0.08462, 0.6351, 0.08462, 0.6351, 0.08462, 0.6351, 0.08462, 0.6351, 0.08462, 0.009551, 0.01456, 0.009551, 0.01205, 0.009551, 0.01205, 0.6351, 0.08462, 0.6351, 0.08462, 0.6351, 0.08462, 0.6376, 0.08462, 0.6376, 0.08462, 0.6376, 0.08462, 0.02206, 0.02457, 0.02206, 0.01956, 0.02206, 0.01956, 0.6376, 0.08462, 0.6376, 0.08462, 0.6376, 0.08462, 0.02206, 0.02457, 0.02206, 0.02457, 0.02206, 0.01706, 0.6351, 0.08462, 0.6351, 0.08462, 0.6351, 0.08462, 0.009551, 0.01456, 0.007049, 0.009551, 0.007049, 0.01456, 0.004547, 0.004547, 0.3724, 0.6051, 0.3724, 0.004547, 0.002044, 0.004547, 0.3749, 0.004547, 0.3749, 0.6051, 0.6351, 0.08462, 0.6351, 0.08462, 0.6351, 0.08462, 0.6351, 0.08462, 1.0, 1.0, -0.000458, 1.0, -0.000458, -0.000458, 1.0, -0.000458, 0.3123, 0.9279, 0.1972, 0.8753, 0.2398, 0.8028, 0.2923, 0.998, 0.002044, 0.998, 0.002044, 0.004547, 0.004547, 0.004547, 0.004547, 0.9955, 0.2923, 0.9955, 0.6376, 0.08462, 0.6376, 0.08462, 0.6376, 0.08462, 0.6376, 0.08462, 0.6351, 0.08462, 0.6351, 0.08462, 0.6351, 0.08462, 0.6351, 0.08462, 0.05209, 0.9529, 0.1096, 0.8203, 0.1497, 0.8803, 0.1872, 1.023, 0.05209, 0.9529, 0.1972, 0.8753, 0.05209, 0.9529, 0.01956, 0.8003, 0.1096, 0.8203, 0.3123, 0.9279, 0.1872, 1.023, 0.1972, 0.8753, 0.998, 0.004547, 0.998, 0.9955, 0.8478, 0.9955, 0.8478, 0.004547, 0.6351, 0.08462, 0.6351, 0.08462, 0.6351, 0.08462, 0.6351, 0.08462, 0.6777, 0.07961, 0.6576, 0.08963, 0.6601, 0.07711, 0.6727, 0.06961, 0.6626, 0.09963, 0.6626, 0.09963, 0.6626, 0.09963, 0.6626, 0.09963, 0.2573, 0.7502, 0.3298, 0.7452, 0.3123, 0.9279, 0.2923, 0.998, 0.002044, 0.004547, 0.3749, 0.6051, 0.004547, 0.004547, 0.2923, 0.9955, 0.3724, 0.6051, 0.6376, 0.08462, 0.6376, 0.08462, 0.6376, 0.08462, 0.6376, 0.08462, 0.009551, 0.01456, 0.009551, 0.01456, 0.009551, 0.01205, 0.009551, 0.01205, 0.02206, 0.02457, 0.02206, 0.01706, 0.02206, 0.01956, 0.6376, 0.08462, 0.6376, 0.08462, 0.6376, 0.08462, 0.6351, 0.08462, 0.6351, 0.08462, 0.6351, 0.08462, 0.009551, 0.01456, 0.009551, 0.009551, 0.009551, 0.009551, 0.6376, 0.08462, 0.6376, 0.08462, 0.6376, 0.08462, 0.6376, 0.08462, 0.6351, 0.08462, 0.6351, 0.08462, 0.6351, 0.08462, 0.009551, 0.01456, 0.009551, 0.01456, 0.009551, 0.01205, 0.02206, 0.01956, 0.02206, 0.02457, 0.02206, 0.02457, 0.6376, 0.08462, 0.6376, 0.08462, 0.6376, 0.08462, 0.6802, 0.05209, 0.6777, 0.02957, 0.6852, 0.02206, 0.6902, 0.05459, 0.6626, 0.07461, 0.6501, 0.0671, 0.6601, 0.04709, 0.6351, 0.08462, 0.6351, 0.08462, 0.6351, 0.08462, 0.6351, 0.08462, 0.3273, 0.9955, 0.3273, 0.3624, 0.6927, 0.3624, 0.6927, 0.9955, 0.05209, 0.9529, 0.1497, 0.8803, 0.1972, 0.8753, 0.9479, 0.5, 0.9404, 0.2323, 0.9404, 0.2323, 0.9479, 0.5, 0.6476, 0.06961, 0.6601, 0.07711, 0.6576, 0.08963, 0.6401, 0.07961, 0.6802, 0.04959, 0.6777, 0.03207, 0.6777, 0.02957, 0.6802, 0.05209, 0.6451, 0.03207, 0.6551, 0.01956, 0.6601, 0.04709, 0.6351, 0.08462, 0.6351, 0.08462, 0.6351, 0.08462, 0.6351, 0.08462, 0.6351, 0.08462, 0.6351, 0.08462, 0.6351, 0.08462, 0.6351, 0.08462, 0.9404, 0.2323, 0.7753, 0.2247, 0.7677, 0.0596, 0.9204, 0.07961, 0.6376, 0.08462, 0.6376, 0.08462, 0.6376, 0.08462, 0.6376, 0.08462, 0.6376, 0.08462, 0.6376, 0.08462, 0.6376, 0.08462, 0.02206, 0.02457, 0.02206, 0.01706, 0.02206, 0.01706, 0.009551, 0.01456, 0.009551, 0.009551, 0.009551, 0.009551, 0.6351, 0.08462, 0.6351, 0.08462, 0.6351, 0.08462, 0.6677, 0.01956, 0.6777, 0.03207, 0.6601, 0.04709, 0.6626, 0.09963, 0.6626, 0.09963, 0.6626, 0.09963, 0.6626, 0.09963, 0.6426, 0.02957, 0.6526, 0.01706, 0.6551, 0.01956, 0.6451, 0.03207, 0.6351, 0.08462, 0.6351, 0.08462, 0.6351, 0.08462, 0.6351, 0.08462, 0.6376, 0.08462, 0.6376, 0.08462, 0.6376, 0.08462, 0.6376, 0.08462, 0.6351, 0.08462, 0.6351, 0.08462, 0.6351, 0.08462, 0.6351, 0.08462, 0.6376, 0.08462, 0.6376, 0.08462, 0.6376, 0.08462, 0.6376, 0.08462, 0.6376, 0.08462, 0.6376, 0.08462, 0.6376, 0.08462, 0.6376, 0.08462, 0.6351, 0.08462, 0.6351, 0.08462, 0.6351, 0.08462, 0.6351, 0.08462, 0.02206, 0.01956, 0.02206, 0.02457, 0.02206, 0.02457, 0.02206, 0.01956, 0.6351, 0.08462, 0.6351, 0.08462, 0.6351, 0.08462, 0.6351, 0.08462, 0.02707, 0.7202, 0.07711, 0.7202, 0.1046, 0.7577, 0.6626, 0.09963, 0.6626, 0.09963, 0.6626, 0.09963, 0.6626, 0.09963, 0.6601, 0.07711, 0.6476, 0.06961, 0.6501, 0.0671, 0.6626, 0.07461, 0.6626, 0.09963, 0.6626, 0.09963, 0.6626, 0.09963, 0.6626, 0.09963, 0.6802, 0.04959, 0.6727, 0.0671, 0.6601, 0.04709, 0.3123, 0.9279, 0.2398, 0.8028, 0.2448, 0.7627, 0.6977, 0.004547, 0.8403, 0.004547, 0.8403, 0.4475, 0.6977, 0.4475, 0.6476, 0.06961, 0.6601, 0.07711, 0.6576, 0.08963, 0.6401, 0.07961, 0.6626, 0.09963, 0.6626, 0.09963, 0.6626, 0.09963, 0.6626, 0.09963, 0.6351, 0.08462, 0.6351, 0.08462, 0.6351, 0.08462, 0.6351, 0.08462, 0.6376, 0.08462, 0.6376, 0.08462, 0.6376, 0.08462, 0.6376, 0.08462, 0.6877, 0.08212, 0.6877, 0.08212, 0.6877, 0.08212, 0.6877, 0.08212, 0.6376, 0.08462, 0.6376, 0.08462, 0.6376, 0.08462, 0.6376, 0.08462, 0.6376, 0.08462, 0.6376, 0.08462, 0.6376, 0.08462, 0.6376, 0.08462, 0.5, 0.05209, 0.2323, 0.0596, 0.2323, 0.0596, 0.5, 0.05209, 0.6351, 0.08462, 0.6351, 0.08462, 0.6351, 0.08462, 0.6351, 0.08462, 0.6351, 0.08462, 0.6351, 0.08462, 0.6351, 0.08462, 0.6351, 0.08462, 0.6777, 0.07961, 0.6576, 0.08963, 0.6601, 0.07711, 0.6727, 0.06961, 0.2222, 0.5, 0.05209, 0.5, 0.0596, 0.2323, 0.2247, 0.2247, 0.6426, 0.04959, 0.6501, 0.0671, 0.6476, 0.06961, 0.6401, 0.05209, 0.5876, 0.8778, 0.5876, 0.8778, 0.5876, 0.8778, 0.5876, 0.8778, 0.6426, 0.04959, 0.6501, 0.0671, 0.6476, 0.06961, 0.6401, 0.05209, 0.6626, 0.09963, 0.6626, 0.09963, 0.6626, 0.09963, 0.6626, 0.09963, 0.6802, 0.04959, 0.6777, 0.03207, 0.6777, 0.02957, 0.6802, 0.05209, 0.6626, 0.09963, 0.6626, 0.09963, 0.6626, 0.09963, 0.6626, 0.09963, 0.6626, 0.09963, 0.6626, 0.09963, 0.6626, 0.09963, 0.6626, 0.09963, 0.6677, 0.01706, 0.6777, 0.02957, 0.6777, 0.03207, 0.6677, 0.01956, 0.6626, 0.09963, 0.6626, 0.09963, 0.6626, 0.09963, 0.6626, 0.09963, 0.6626, 0.09963, 0.6626, 0.09963, 0.6626, 0.09963, 0.6626, 0.09963, 0.6626, 0.09963, 0.6626, 0.09963, 0.6626, 0.09963, 0.6626, 0.09963, 0.6376, 0.08462, 0.6376, 0.08462, 0.6376, 0.08462, 0.6376, 0.08462, 0.6351, 0.08462, 0.6351, 0.08462, 0.6351, 0.08462, 0.6351, 0.08462, 0.6626, 0.09963, 0.6626, 0.09963, 0.6626, 0.09963, 0.6626, 0.09963, 0.6852, 0.02206, 0.6902, 0.05459, 0.6802, 0.05209, 0.6777, 0.02957, 0.6626, 0.09963, 0.6626, 0.09963, 0.6626, 0.09963, 0.6626, 0.09963, 0.6301, 0.05459, 0.6326, 0.02457, 0.6426, 0.02957, 0.6401, 0.05209, 0.6777, 0.02957, 0.6677, 0.01706, 0.6677, 0.004547, 0.6852, 0.02206, 0.009551, 0.01456, 0.009551, 0.01205, 0.009551, 0.01205, 0.6351, 0.08462, 0.6351, 0.08462, 0.6351, 0.08462, 0.6351, 0.08462, 0.6376, 0.08462, 0.6376, 0.08462, 0.6376, 0.08462, 0.6376, 0.08462, 0.6376, 0.08462, 0.6376, 0.08462, 0.6376, 0.08462, 0.6727, 0.2072, 0.6727, 0.1572, 0.6902, 0.1572, 0.6902, 0.2072, 0.6376, 0.08462, 0.6376, 0.08462, 0.6376, 0.08462, 0.6376, 0.08462, 0.6626, 0.09963, 0.6626, 0.09963, 0.6626, 0.09963, 0.6626, 0.09963, 0.02206, 0.01956, 0.02206, 0.01956, 0.02206, 0.02206, 0.6351, 0.08462, 0.6351, 0.08462, 0.6351, 0.08462, 0.6351, 0.08462, 0.6351, 0.08462, 0.6351, 0.08462, 0.6351, 0.08462, 0.6351, 0.08462, 0.6351, 0.08462, 0.6351, 0.08462, 0.6351, 0.08462, 0.2573, 0.7502, 0.3123, 0.9279, 0.2448, 0.7627, 0.6677, 0.01956, 0.6551, 0.01956, 0.6526, 0.01706, 0.6677, 0.01706, 0.6501, 0.004547, 0.6677, 0.004547, 0.6677, 0.01706, 0.6526, 0.01706, 0.6626, 0.09963, 0.6626, 0.09963, 0.6626, 0.09963, 0.6626, 0.09963, 0.6727, 0.06961, 0.6802, 0.05209, 0.6902, 0.05459, 0.6777, 0.07961, 0.6727, 0.06961, 0.6802, 0.05209, 0.6902, 0.05459, 0.6777, 0.07961, 0.6376, 0.08462, 0.6376, 0.08462, 0.6376, 0.08462, 0.6376, 0.08462, 0.6376, 0.08462, 0.6376, 0.08462, 0.6376, 0.08462, 0.009551, 0.01205, 0.009551, 0.01205, 0.009551, 0.01205, 1.0, 1.0, -0.000458, 1.0, -0.000458, -0.000458, 1.0, -0.000458, 0.6626, 0.09963, 0.6626, 0.09963, 0.6626, 0.09963, 0.6626, 0.09963, 0.02206, 0.02457, 0.02206, 0.01706, 0.02206, 0.01706, 0.6902, 0.1647, 0.6902, 0.2072, 0.6727, 0.2072, 0.6727, 0.1647, 0.6351, 0.08462, 0.6351, 0.08462, 0.6351, 0.08462, 0.6376, 0.08462, 0.6376, 0.08462, 0.6376, 0.08462, 0.6376, 0.08462, 0.6626, 0.07461, 0.6501, 0.0671, 0.6601, 0.04709, 0.6802, 0.04959, 0.6727, 0.0671, 0.6601, 0.04709, 0.6401, 0.07961, 0.6301, 0.05459, 0.6401, 0.05209, 0.6476, 0.06961, 0.6376, 0.08462, 0.6376, 0.08462, 0.6376, 0.08462, 0.6351, 0.08462, 0.6351, 0.08462, 0.6351, 0.08462, 0.6351, 0.08462, 0.009551, 0.01456, 0.009551, 0.009551, 0.009551, 0.009551, 0.6376, 0.08462, 0.6376, 0.08462, 0.6376, 0.08462, 0.6376, 0.08462, 0.6376, 0.08462, 0.6376, 0.08462, 0.6376, 0.08462, 0.009551, 0.01456, 0.009551, 0.01456, 0.009551, 0.01205, 0.6626, 0.09963, 0.6626, 0.09963, 0.6626, 0.09963, 0.6626, 0.09963, 0.6677, 0.01956, 0.6777, 0.03207, 0.6601, 0.04709, 0.6451, 0.03207, 0.6551, 0.01956, 0.6601, 0.04709, 0.6777, 0.02957, 0.6677, 0.01706, 0.6677, 0.004547, 0.6852, 0.02206, 0.6626, 0.09963, 0.6626, 0.09963, 0.6626, 0.09963, 0.6626, 0.09963, 0.6626, 0.09963, 0.6626, 0.09963, 0.02206, 0.01956, 0.02206, 0.02457, 0.02206, 0.02457, 0.6351, 0.08462, 0.6351, 0.08462, 0.6351, 0.08462, 0.6351, 0.08462, 0.6351, 0.08462, 0.6351, 0.08462, 0.6351, 0.08462, 0.6351, 0.08462, 0.6351, 0.08462, 0.6351, 0.08462, 0.02206, 0.01956, 0.02206, 0.01956, 0.02206, 0.01956, 0.6376, 0.08462, 0.6376, 0.08462, 0.6376, 0.08462, 0.6376, 0.08462, 0.6526, 0.01706, 0.6426, 0.02957, 0.6326, 0.02457, 0.6501, 0.004547, 0.02206, 0.02457, 0.02206, 0.01706, 0.02206, 0.01706, 0.6351, 0.08462, 0.6351, 0.08462, 0.6351, 0.08462, 0.009551, 0.01456, 0.009551, 0.009551, 0.009551, 0.009551, 0.6877, 0.08212, 0.6877, 0.08212, 0.6877, 0.08212, 0.6877, 0.08212, 0.6376, 0.08462, 0.6376, 0.08462, 0.6376, 0.08462, 0.5876, 0.8778, 0.5876, 0.8778, 0.5876, 0.8778, 0.5876, 0.8778, 0.5876, 0.8778, 0.5876, 0.8778, 0.5876, 0.8778, 0.5876, 0.8778, 0.5876, 0.8778, 0.5876, 0.8778, 0.5876, 0.8778, 0.5876, 0.8778, 0.5, 0.5, 0.2222, 0.5, 0.2247, 0.2247, 0.5, 0.2222, 0.6376, 0.08462, 0.6376, 0.08462, 0.6376, 0.08462, 0.6376, 0.08462, 0.6626, 0.09963, 0.6626, 0.09963, 0.6626, 0.09963, 0.6626, 0.09963, 0.6626, 0.09963, 0.6626, 0.09963, 0.6626, 0.09963, 0.6626, 0.09963, 0.6626, 0.09963, 0.6626, 0.09963, 0.6626, 0.09963, 0.6376, 0.08462, 0.6376, 0.08462, 0.6376, 0.08462, 0.6351, 0.08462, 0.6351, 0.08462, 0.6351, 0.08462, 0.6351, 0.08462, 0.009551, 0.01456, 0.009551, 0.009551, 0.009551, 0.009551, 0.6376, 0.08462, 0.6376, 0.08462, 0.6376, 0.08462, 0.6376, 0.08462, 0.5876, 0.8778, 0.5876, 0.8778, 0.5876, 0.8778, 0.5876, 0.8778, 0.6501, 0.0671, 0.6426, 0.04959, 0.6601, 0.04709, 0.6802, 0.05209, 0.6727, 0.06961, 0.6727, 0.0671, 0.6802, 0.04959, 0.6501, 0.0671, 0.6426, 0.04959, 0.6601, 0.04709, 0.6401, 0.05209, 0.6476, 0.06961, 0.6401, 0.07961, 0.6301, 0.05459, 0.02206, 0.01956, 0.02206, 0.02206, 0.02206, 0.02457, 0.6351, 0.08462, 0.6351, 0.08462, 0.6351, 0.08462, 0.6351, 0.08462, 0.6351, 0.08462, 0.6351, 0.08462, 0.6351, 0.08462, 0.6351, 0.08462, 0.6351, 0.08462, 0.6351, 0.08462, 0.6351, 0.08462, 0.2247, 0.7753, 0.0596, 0.7677, 0.05209, 0.5, 0.2222, 0.5, 0.6601, 0.07711, 0.6476, 0.06961, 0.6501, 0.0671, 0.6626, 0.07461, 0.6626, 0.07461, 0.6727, 0.0671, 0.6727, 0.06961, 0.6601, 0.07711, 0.6626, 0.09963, 0.6626, 0.09963, 0.6626, 0.09963, 0.6626, 0.09963, 0.6802, 0.05209, 0.6727, 0.06961, 0.6727, 0.0671, 0.6802, 0.04959, 0.6426, 0.02957, 0.6526, 0.01706, 0.6551, 0.01956, 0.6451, 0.03207, 0.6677, 0.01706, 0.6777, 0.02957, 0.6777, 0.03207, 0.6677, 0.01956, 0.6451, 0.03207, 0.6426, 0.04959, 0.6401, 0.05209, 0.6426, 0.02957, 0.6677, 0.01956, 0.6551, 0.01956, 0.6526, 0.01706, 0.6677, 0.01706, 0.6626, 0.09963, 0.6626, 0.09963, 0.6626, 0.09963, 0.6626, 0.09963, 0.6376, 0.08462, 0.6376, 0.08462, 0.6376, 0.08462, 0.6376, 0.08462, 0.6376, 0.08462, 0.6376, 0.08462, 0.6376, 0.08462, 0.009551, 0.01456, 0.009551, 0.01205, 0.009551, 0.009551, 0.6877, 0.08212, 0.6877, 0.08212, 0.6877, 0.08212, 0.6877, 0.08212, 0.6877, 0.08212, 0.6877, 0.08212, 0.6877, 0.08212, 0.6877, 0.08212, 0.02206, 0.02457, 0.02206, 0.01956, 0.02206, 0.01956, 0.6351, 0.08462, 0.6351, 0.08462, 0.6351, 0.08462, 0.6376, 0.08462, 0.6376, 0.08462, 0.6376, 0.08462, 0.6376, 0.08462, 0.6376, 0.08462, 0.6376, 0.08462, 0.6376, 0.08462, 0.6376, 0.08462, 0.6376, 0.08462, 0.6376, 0.08462, 0.6376, 0.08462, 0.009551, 0.01456, 0.009551, 0.01205, 0.009551, 0.01205, 0.6727, 0.1422, 0.6727, 0.09463, 0.6902, 0.09463, 0.6902, 0.1422, 0.6376, 0.08462, 0.6376, 0.08462, 0.6376, 0.08462, 0.009551, 0.01456, 0.009551, 0.01456, 0.009551, 0.01205, 0.6626, 0.09963, 0.6626, 0.09963, 0.6626, 0.09963, 0.6626, 0.09963, 0.6426, 0.02957, 0.6401, 0.05209, 0.6301, 0.05459, 0.6326, 0.02457, 0.6351, 0.08462, 0.6351, 0.08462, 0.6351, 0.08462, 0.6351, 0.08462, 0.6351, 0.08212, 0.6351, 0.08212, 0.6351, 0.08462, 0.6626, 0.09963, 0.6626, 0.09963, 0.6626, 0.09963, 0.6626, 0.09963, 0.6626, 0.09963, 0.6626, 0.09963, 0.6626, 0.09963, 0.6626, 0.09963, 0.6626, 0.09963, 0.6626, 0.09963, 0.6626, 0.09963, 0.6626, 0.09963, 0.6451, 0.03207, 0.6426, 0.04959, 0.6401, 0.05209, 0.6426, 0.02957, 0.02206, 0.01956, 0.02206, 0.02457, 0.02206, 0.02457, 0.6376, 0.08462, 0.6376, 0.08462, 0.6376, 0.08462, 0.6376, 0.08462, 0.02206, 0.02457, 0.02206, 0.01706, 0.02206, 0.01706, 0.6351, 0.08462, 0.6351, 0.08462, 0.6351, 0.08462, 0.6626, 0.09963, 0.6626, 0.09963, 0.6626, 0.09963, 0.6626, 0.09963, 0.01956, 0.8003, 0.02707, 0.7202, 0.1046, 0.7577, 0.1096, 0.8203, 0.6626, 0.09963, 0.6626, 0.09963, 0.6626, 0.09963, 0.6626, 0.09963, -0.000458, -0.000458, 1.0, -0.000458, 1.0, 1.0, -0.000458, 1.0, 0.6626, 0.09963, 0.6626, 0.09963, 0.6626, 0.09963, 0.6626, 0.09963, 0.6351, 0.08462, 0.6351, 0.08462, 0.6351, 0.08462, 0.02206, 0.02457, 0.02206, 0.01706, 0.02206, 0.01706, 0.6626, 0.09963, 0.6626, 0.09963, 0.6626, 0.09963, 0.6626, 0.09963, 0.6626, 0.09963, 0.6626, 0.09963, 0.6626, 0.09963, 0.6626, 0.09963, 0.6626, 0.09963, 0.6626, 0.09963, 0.6626, 0.09963, 0.6626, 0.09963, 0.02206, 0.02457, 0.02206, 0.01956, 0.02206, 0.01956, 0.6351, 0.08462, 0.6351, 0.08462, 0.6351, 0.08462, 0.6376, 0.08462, 0.6376, 0.08462, 0.6376, 0.08462, 0.6376, 0.08462, 0.6376, 0.08462, 0.6376, 0.08462, 0.6376, 0.08462, 0.6376, 0.08462, 0.6376, 0.08462, 0.6376, 0.08462, 0.009551, 0.01456, 0.009551, 0.01456, 0.009551, 0.01205, 0.6376, 0.08462, 0.6376, 0.08462, 0.6376, 0.08462, 0.6376, 0.08462, 0.6376, 0.08462, 0.6376, 0.08462, 0.6376, 0.08462, 0.6626, 0.09963, 0.6626, 0.09963, 0.6626, 0.09963, 0.6626, 0.09963, 0.6727, 0.0671, 0.6626, 0.07461, 0.6601, 0.04709, 0.6727, 0.0671, 0.6626, 0.07461, 0.6601, 0.04709, 0.6777, 0.03207, 0.6802, 0.04959, 0.6601, 0.04709, 0.009551, 0.01456, 0.009551, 0.009551, 0.009551, 0.009551, 0.6777, 0.03207, 0.6802, 0.04959, 0.6601, 0.04709, 0.6426, 0.04959, 0.6451, 0.03207, 0.6601, 0.04709, 0.6426, 0.04959, 0.6451, 0.03207, 0.6601, 0.04709, 0.6551, 0.01956, 0.6677, 0.01956, 0.6601, 0.04709, 0.6551, 0.01956, 0.6677, 0.01956, 0.6601, 0.04709, 0.6351, 0.08462, 0.6351, 0.08462, 0.6351, 0.08462, 0.6376, 0.08462, 0.6376, 0.08462, 0.6376, 0.08462, 0.6376, 0.08462, 0.0596, 0.7677, 0.07961, 0.9204, 0.07961, 0.9204, 0.0596, 0.7677, 0.6977, 0.5525, 0.8428, 0.5525, 0.8428, 0.9955, 0.6977, 0.9955, 0.02206, 0.02457, 0.02206, 0.01706, 0.02206, 0.01706, 0.6351, 0.08462, 0.6351, 0.08462, 0.6351, 0.08462, 0.6351, 0.08462, 0.6351, 0.08462, 0.6351, 0.08462, 0.6351, 0.08462, 0.009551, 0.01205, 0.009551, 0.01205, 0.009551, 0.01205, 0.6376, 0.08462, 0.6376, 0.08462, 0.6376, 0.08462, 0.6376, 0.08462, 0.009551, 0.01456, 0.009551, 0.009551, 0.009551, 0.009551, 0.6376, 0.08462, 0.6376, 0.08462, 0.6376, 0.08462, 0.6626, 0.09963, 0.6626, 0.09963, 0.6626, 0.09963, 0.6626, 0.09963, 0.6626, 0.09963, 0.6626, 0.09963, 0.6351, 0.08212, 0.6351, 0.08212, 0.6351, 0.08212, 0.6351, 0.08212, 0.02206, 0.01956, 0.02206, 0.01956, 0.02206, 0.01956, 0.6351, 0.08462, 0.6351, 0.08462, 0.6351, 0.08462, 0.6877, 0.08212, 0.6877, 0.08212, 0.6877, 0.08212, 0.6877, 0.08212, 0.009551, 0.01205, 0.009551, 0.01205, 0.009551, 0.01205, 0.6376, 0.08462, 0.6376, 0.08462, 0.6376, 0.08462, 0.02206, 0.01956, 0.02206, 0.01956, 0.02206, 0.01956, 0.6626, 0.09963, 0.6626, 0.09963, 0.6626, 0.09963, 0.6626, 0.09963, 0.6626, 0.09963, 0.6626, 0.09963, 0.6626, 0.09963, 0.6626, 0.09963, 0.6626, 0.09963, 0.6626, 0.09963, 0.6626, 0.09963, 0.9404, 0.2323, 0.9204, 0.07961, 0.9204, 0.07961, 0.9404, 0.2323, 0.6626, 0.09963, 0.6626, 0.09963, 0.6626, 0.09963, 0.6626, 0.09963, 0.6626, 0.09963, 0.6626, 0.09963, 0.6626, 0.09963, 0.6626, 0.09963, 0.6351, 0.08462, 0.6351, 0.08462, 0.6351, 0.08462, 0.02206, 0.01956, 0.02206, 0.02457, 0.02206, 0.02457, 0.6351, 0.08462, 0.6351, 0.08462, 0.6351, 0.08462, 0.6351, 0.08462, 0.6902, 0.09463, 0.6902, 0.1372, 0.6727, 0.1372, 0.6727, 0.09463, 0.6626, 0.09963, 0.6626, 0.09963, 0.6626, 0.09963, 0.6376, 0.08462, 0.6376, 0.08462, 0.6376, 0.08462, 0.6376, 0.08462, 0.6376, 0.08462, 0.6376, 0.08462, 0.6376, 0.08462, 0.009551, 0.01456, 0.009551, 0.01456, 0.009551, 0.01205, 0.6351, 0.08462, 0.6351, 0.08462, 0.6351, 0.08462, 0.6351, 0.08462, 0.6351, 0.08462, 0.6351, 0.08462, 0.6351, 0.08462, 0.6376, 0.08462, 0.6376, 0.08462, 0.6376, 0.08462, 0.02206, 0.01956, 0.02206, 0.01956, 0.02206, 0.01956, 0.6376, 0.08462, 0.6376, 0.08462, 0.6376, 0.08462, 0.6376, 0.08462, 0.009551, 0.01205, 0.009551, 0.01205, 0.009551, 0.01205, 0.009551, 0.01205, 0.009551, 0.01205, 0.009551, 0.01205, 0.6351, 0.08462, 0.6351, 0.08462, 0.6351, 0.08462, 0.6376, 0.08462, 0.6376, 0.08462, 0.6376, 0.08462, 0.02206, 0.01956, 0.02206, 0.01956, 0.02206, 0.01956, 0.6351, 0.08462, 0.6351, 0.08462, 0.6351, 0.08462, 0.6351, 0.08462, 0.6351, 0.08462, 0.6351, 0.08462, 0.6351, 0.08462, 0.6351, 0.08462])
me_pacman.materials.append(mat_pacmanmarquee)
me_pacman.materials.append(mat_pacmantitle)
me_pacman.materials.append(mat_pacmanglass)
me_pacman.materials.append(mat_pacmanbezel)
me_pacman.materials.append(mat_pacmantexture)
me_pacman.use_remesh_fix_poles = True
me_pacman.use_remesh_preserve_attributes = False
me_pacman.update()

# ---- objects
ob_pacman = bpy.data.objects.new('pacman', me_pacman)

# ---- transforms, parenting, visibility, modifiers, constraints
ob_pacman.location = (0.05263, -0.1685, 1.212)
ob_pacman.rotation_euler = (1.571, 0.0, 0.0)
_m = ob_pacman.modifiers.new('Auto Smooth', 'NODES')
_m.node_group = ng_auto_smooth
_gi = [s.identifier for s in ng_auto_smooth.interface.items_tree if s.item_type == 'SOCKET' and s.in_out == 'INPUT']
_m[_gi[1]] = 1.047  # Angle
_m = ob_pacman.modifiers.new('WeightedNormal', 'WEIGHTED_NORMAL')
_m.keep_sharp = True

# ---- collection membership
scene.collection.objects.link(ob_pacman)

# ---- scene / render settings (as saved in the file)
scene.frame_start = 1; scene.frame_end = 250; scene.frame_set(1)
scene.render.engine = 'BLENDER_EEVEE_NEXT'
scene.cycles.use_denoising = False
scene.cycles.samples = 128
scene.cycles.sampling_pattern = 'TABULATED_SOBOL'
scene.cycles.use_adaptive_sampling = False
scene.cycles.use_light_tree = False
scene.view_settings.view_transform = 'Filmic'
bpy.context.view_layer.update()

# ---- added for rendering (the .blend has no active camera and no usable light): camera, sun
cam_auto = bpy.data.cameras.new('AutoCamera')
cam_auto.lens = 50.0
cam_auto.sensor_width = 36.0
cam_auto.clip_end = 1000.0
ob_auto_camera = bpy.data.objects.new('AutoCamera', cam_auto)
scene.collection.objects.link(ob_auto_camera)
ob_auto_camera.location = (1.89741, -2.26708, 2.37587)
ob_auto_camera.rotation_euler = (1.09748, -7.21219e-08, 0.694738)
scene.camera = ob_auto_camera
light_auto_sun = bpy.data.lights.new('AutoSun', 'SUN')
light_auto_sun.energy = 3.0
light_auto_sun.angle = 0.0523599
ob_auto_sun = bpy.data.objects.new('AutoSun', light_auto_sun)
scene.collection.objects.link(ob_auto_sun)
ob_auto_sun.rotation_euler = (0.872665, 0.174533, 0.523599)
bpy.context.view_layer.update()

